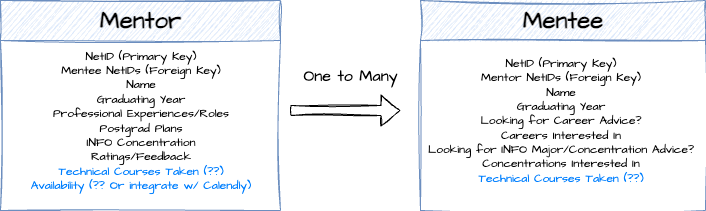

The diagram above was exported from draw.io. Its source (the exported page's mxGraphModel, read from the mxfile embedded in the PNG):
<mxGraphModel dx="885" dy="570" grid="1" gridSize="10" guides="1" tooltips="1" connect="1" arrows="1" fold="1" page="1" pageScale="1" pageWidth="850" pageHeight="1100" math="0" shadow="0">
  <root>
    <mxCell id="0" />
    <mxCell id="1" parent="0" />
    <mxCell id="aDH6Ejb4Bfgh-W6mo7Rq-2" value="&lt;font style=&quot;font-size: 24px;&quot;&gt;Mentor&lt;/font&gt;" style="swimlane;whiteSpace=wrap;html=1;sketch=1;hachureGap=4;jiggle=2;curveFitting=1;fontFamily=Architects Daughter;fontSource=https%3A%2F%2Ffonts.googleapis.com%2Fcss%3Ffamily%3DArchitects%2BDaughter;fillColor=#dae8fc;strokeColor=#6c8ebf;startSize=40;" parent="1" vertex="1">
      <mxGeometry x="60" y="150" width="280" height="210" as="geometry" />
    </mxCell>
    <mxCell id="aDH6Ejb4Bfgh-W6mo7Rq-5" value="NetID (Primary Key)&lt;div&gt;Mentee NetIDs (Foreign Key)&lt;/div&gt;&lt;div&gt;Name&lt;/div&gt;&lt;div&gt;Graduating Year&lt;/div&gt;&lt;div&gt;Professional Experiences/Roles&lt;/div&gt;&lt;div&gt;Postgrad Plans&lt;/div&gt;&lt;div&gt;INFO Concentration&lt;/div&gt;&lt;div&gt;Ratings/Feedback&lt;/div&gt;&lt;div&gt;&lt;font style=&quot;color: rgb(0, 127, 255);&quot;&gt;Technical Courses Taken (??)&lt;/font&gt;&lt;/div&gt;&lt;div&gt;&lt;font style=&quot;color: rgb(0, 127, 255);&quot;&gt;Availability (?? Or integrate w/ Calendly)&lt;/font&gt;&lt;/div&gt;" style="text;html=1;align=center;verticalAlign=middle;resizable=0;points=[];autosize=1;strokeColor=none;fillColor=none;fontFamily=Architects Daughter;fontSource=https%3A%2F%2Ffonts.googleapis.com%2Fcss%3Ffamily%3DArchitects%2BDaughter;" parent="aDH6Ejb4Bfgh-W6mo7Rq-2" vertex="1">
      <mxGeometry x="20" y="40" width="240" height="160" as="geometry" />
    </mxCell>
    <mxCell id="aDH6Ejb4Bfgh-W6mo7Rq-7" value="&lt;font style=&quot;font-size: 24px;&quot;&gt;Mentee&lt;/font&gt;" style="swimlane;whiteSpace=wrap;html=1;sketch=1;hachureGap=4;jiggle=2;curveFitting=1;fontFamily=Architects Daughter;fontSource=https%3A%2F%2Ffonts.googleapis.com%2Fcss%3Ffamily%3DArchitects%2BDaughter;fillColor=#dae8fc;strokeColor=#6c8ebf;startSize=40;" parent="1" vertex="1">
      <mxGeometry x="480" y="150" width="285" height="210" as="geometry" />
    </mxCell>
    <mxCell id="aDH6Ejb4Bfgh-W6mo7Rq-8" value="NetID (Primary Key)&lt;div&gt;Mentor NetIDs (Foreign Key)&lt;/div&gt;&lt;div&gt;Name&lt;/div&gt;&lt;div&gt;Graduating Year&lt;/div&gt;&lt;div&gt;Looking for Career Advice?&lt;/div&gt;&lt;div&gt;Careers Interested In&lt;/div&gt;&lt;div&gt;Looking for INFO Major/Concentration Advice?&lt;/div&gt;&lt;div&gt;Concentrations Interested In&lt;/div&gt;&lt;div&gt;&lt;font style=&quot;color: rgb(0, 127, 255);&quot;&gt;Technical Courses Taken (??)&lt;/font&gt;&lt;/div&gt;" style="text;html=1;align=center;verticalAlign=middle;resizable=0;points=[];autosize=1;strokeColor=none;fillColor=none;fontFamily=Architects Daughter;fontSource=https%3A%2F%2Ffonts.googleapis.com%2Fcss%3Ffamily%3DArchitects%2BDaughter;" parent="aDH6Ejb4Bfgh-W6mo7Rq-7" vertex="1">
      <mxGeometry x="-5" y="50" width="290" height="140" as="geometry" />
    </mxCell>
    <mxCell id="97-jJtMAslCsvXwt__se-1" value="" style="shape=flexArrow;endArrow=classic;html=1;rounded=0;sketch=1;hachureGap=4;jiggle=2;curveFitting=1;fontFamily=Architects Daughter;fontSource=https%3A%2F%2Ffonts.googleapis.com%2Fcss%3Ffamily%3DArchitects%2BDaughter;" edge="1" parent="1">
      <mxGeometry width="50" height="50" relative="1" as="geometry">
        <mxPoint x="350" y="260" as="sourcePoint" />
        <mxPoint x="460" y="260" as="targetPoint" />
      </mxGeometry>
    </mxCell>
    <mxCell id="97-jJtMAslCsvXwt__se-2" value="&lt;font style=&quot;font-size: 16px;&quot;&gt;One to Many&lt;/font&gt;" style="text;html=1;align=center;verticalAlign=middle;whiteSpace=wrap;rounded=0;fontFamily=Architects Daughter;fontSource=https%3A%2F%2Ffonts.googleapis.com%2Fcss%3Ffamily%3DArchitects%2BDaughter;" vertex="1" parent="1">
      <mxGeometry x="360" y="210" width="100" height="30" as="geometry" />
    </mxCell>
  </root>
</mxGraphModel>